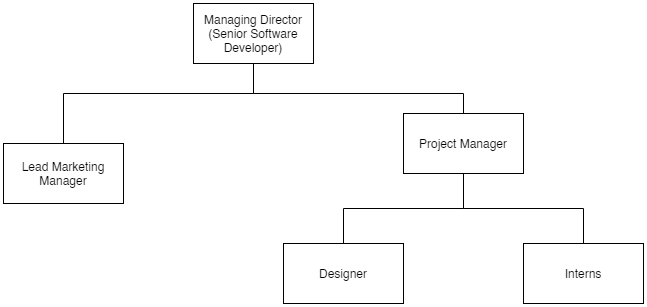

The diagram above was exported from draw.io. Its source (the exported page's mxGraphModel, read from the mxfile embedded in the PNG):
<mxGraphModel dx="1297" dy="730" grid="1" gridSize="10" guides="1" tooltips="1" connect="1" arrows="1" fold="1" page="1" pageScale="1" pageWidth="827" pageHeight="1169" math="0" shadow="0">
  <root>
    <mxCell id="HESplsaVerG9umG4qwTD-0" />
    <mxCell id="HESplsaVerG9umG4qwTD-1" parent="HESplsaVerG9umG4qwTD-0" />
    <mxCell id="QaOLDE-W7RC06seCg5BE-5" style="edgeStyle=orthogonalEdgeStyle;rounded=0;orthogonalLoop=1;jettySize=auto;html=1;entryX=0.5;entryY=0;entryDx=0;entryDy=0;endArrow=none;endFill=0;" edge="1" parent="HESplsaVerG9umG4qwTD-1" source="QaOLDE-W7RC06seCg5BE-0" target="QaOLDE-W7RC06seCg5BE-1">
      <mxGeometry relative="1" as="geometry">
        <Array as="points">
          <mxPoint x="370" y="190" />
          <mxPoint x="180" y="190" />
        </Array>
      </mxGeometry>
    </mxCell>
    <mxCell id="QaOLDE-W7RC06seCg5BE-6" style="edgeStyle=orthogonalEdgeStyle;rounded=0;orthogonalLoop=1;jettySize=auto;html=1;entryX=0.5;entryY=0;entryDx=0;entryDy=0;endArrow=none;endFill=0;" edge="1" parent="HESplsaVerG9umG4qwTD-1" source="QaOLDE-W7RC06seCg5BE-0" target="QaOLDE-W7RC06seCg5BE-2">
      <mxGeometry relative="1" as="geometry">
        <Array as="points">
          <mxPoint x="370" y="190" />
          <mxPoint x="580" y="190" />
        </Array>
      </mxGeometry>
    </mxCell>
    <mxCell id="QaOLDE-W7RC06seCg5BE-0" value="Managing Director&lt;br&gt;(Senior Software Developer)" style="rounded=0;whiteSpace=wrap;html=1;" vertex="1" parent="HESplsaVerG9umG4qwTD-1">
      <mxGeometry x="310" y="100" width="120" height="60" as="geometry" />
    </mxCell>
    <mxCell id="QaOLDE-W7RC06seCg5BE-1" value="Lead Marketing Manager" style="rounded=0;whiteSpace=wrap;html=1;" vertex="1" parent="HESplsaVerG9umG4qwTD-1">
      <mxGeometry x="120" y="240" width="120" height="60" as="geometry" />
    </mxCell>
    <mxCell id="QaOLDE-W7RC06seCg5BE-7" style="edgeStyle=orthogonalEdgeStyle;rounded=0;orthogonalLoop=1;jettySize=auto;html=1;entryX=0.5;entryY=0;entryDx=0;entryDy=0;endArrow=none;endFill=0;" edge="1" parent="HESplsaVerG9umG4qwTD-1" source="QaOLDE-W7RC06seCg5BE-2" target="QaOLDE-W7RC06seCg5BE-3">
      <mxGeometry relative="1" as="geometry" />
    </mxCell>
    <mxCell id="QaOLDE-W7RC06seCg5BE-8" style="edgeStyle=orthogonalEdgeStyle;rounded=0;orthogonalLoop=1;jettySize=auto;html=1;entryX=0.5;entryY=0;entryDx=0;entryDy=0;endArrow=none;endFill=0;" edge="1" parent="HESplsaVerG9umG4qwTD-1" source="QaOLDE-W7RC06seCg5BE-2" target="QaOLDE-W7RC06seCg5BE-4">
      <mxGeometry relative="1" as="geometry" />
    </mxCell>
    <mxCell id="QaOLDE-W7RC06seCg5BE-2" value="Project Manager" style="rounded=0;whiteSpace=wrap;html=1;" vertex="1" parent="HESplsaVerG9umG4qwTD-1">
      <mxGeometry x="520" y="210" width="120" height="60" as="geometry" />
    </mxCell>
    <mxCell id="QaOLDE-W7RC06seCg5BE-3" value="Designer" style="rounded=0;whiteSpace=wrap;html=1;" vertex="1" parent="HESplsaVerG9umG4qwTD-1">
      <mxGeometry x="400" y="340" width="120" height="60" as="geometry" />
    </mxCell>
    <mxCell id="QaOLDE-W7RC06seCg5BE-4" value="Interns" style="rounded=0;whiteSpace=wrap;html=1;" vertex="1" parent="HESplsaVerG9umG4qwTD-1">
      <mxGeometry x="640" y="340" width="120" height="60" as="geometry" />
    </mxCell>
  </root>
</mxGraphModel>